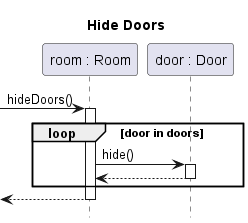

The diagram above was rendered by PlantUML. Its source (embedded in the PNG):
@startuml room-hide-doors

title Hide Doors
hide footbox
autoactivate on
participant "room : Room" as room
participant "door : Door" as door

[-> room : hideDoors() 
loop door in doors
	room -> door : hide()
	return
end 
return

@enduml